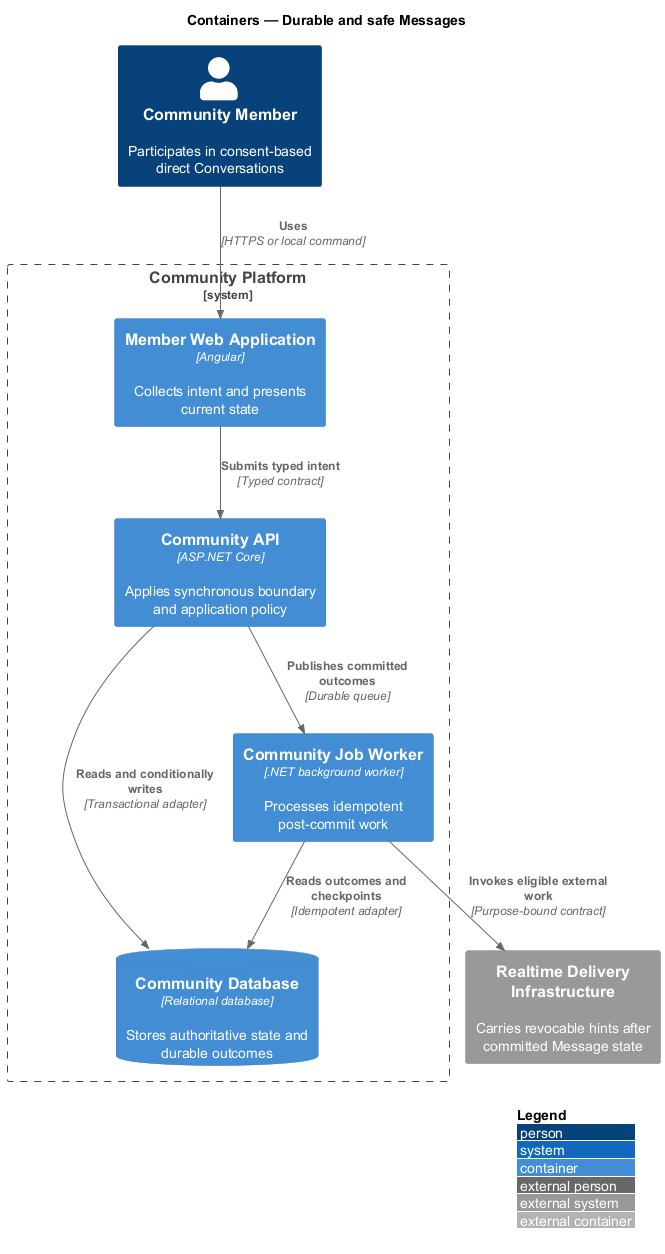

The diagram above was rendered by PlantUML. Its source (embedded in the PNG):
@startuml
!include <C4/C4_Container>
LAYOUT_WITH_LEGEND()
title Containers — Durable and safe Messages

Person(actor, "Community Member", "Participates in consent-based direct Conversations")
System_Ext(external, "Realtime Delivery Infrastructure", "Carries revocable hints after committed Message state")
System_Boundary(system, "Community Platform") {
  Container(frontend, "Member Web Application", "Angular", "Collects intent and presents current state")
  Container(backend, "Community API", "ASP.NET Core", "Applies synchronous boundary and application policy")
  Container(worker, "Community Job Worker", ".NET background worker", "Processes idempotent post-commit work")
  ContainerDb(store, "Community Database", "Relational database", "Stores authoritative state and durable outcomes")
}

Rel(actor, frontend, "Uses", "HTTPS or local command")
Rel(frontend, backend, "Submits typed intent", "Typed contract")
Rel(backend, store, "Reads and conditionally writes", "Transactional adapter")
Rel(backend, worker, "Publishes committed outcomes", "Durable queue")
Rel(worker, store, "Reads outcomes and checkpoints", "Idempotent adapter")
Rel(worker, external, "Invokes eligible external work", "Purpose-bound contract")
@enduml